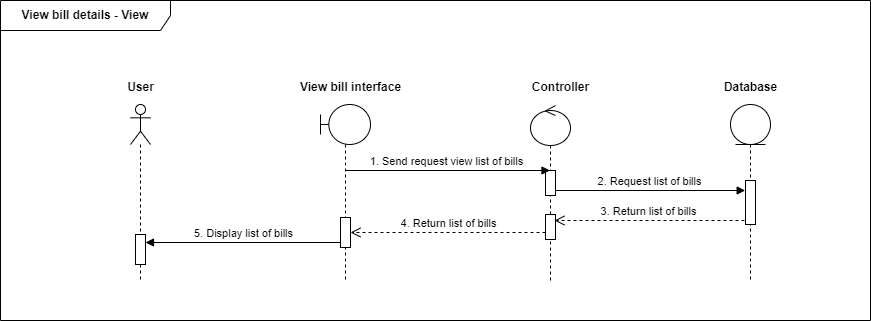

The diagram above was exported from draw.io. Its source (the exported page's mxGraphModel, read from the mxfile embedded in the PNG):
<mxGraphModel dx="1744" dy="873" grid="1" gridSize="10" guides="1" tooltips="1" connect="1" arrows="1" fold="1" page="1" pageScale="1" pageWidth="850" pageHeight="1100" math="0" shadow="0">
  <root>
    <mxCell id="0" />
    <mxCell id="1" parent="0" />
    <mxCell id="2" value="&lt;span style=&quot;font-weight: 700; text-wrap: nowrap;&quot;&gt;View bill details -&amp;nbsp;&lt;/span&gt;&lt;span style=&quot;text-wrap: nowrap;&quot;&gt;&lt;b&gt;View&lt;/b&gt;&lt;/span&gt;" style="shape=umlFrame;whiteSpace=wrap;html=1;pointerEvents=0;width=170;height=30;" vertex="1" parent="1">
      <mxGeometry x="3650" y="5000" width="870" height="320" as="geometry" />
    </mxCell>
    <mxCell id="3" value="" style="shape=umlLifeline;perimeter=lifelinePerimeter;whiteSpace=wrap;html=1;container=1;dropTarget=0;collapsible=0;recursiveResize=0;outlineConnect=0;portConstraint=eastwest;newEdgeStyle={&quot;curved&quot;:0,&quot;rounded&quot;:0};participant=umlActor;" vertex="1" parent="1">
      <mxGeometry x="3780" y="5104" width="20" height="176" as="geometry" />
    </mxCell>
    <mxCell id="4" value="" style="html=1;points=[[0,0,0,0,5],[0,1,0,0,-5],[1,0,0,0,5],[1,1,0,0,-5]];perimeter=orthogonalPerimeter;outlineConnect=0;targetShapes=umlLifeline;portConstraint=eastwest;newEdgeStyle={&quot;curved&quot;:0,&quot;rounded&quot;:0};" vertex="1" parent="3">
      <mxGeometry x="5" y="130" width="10" height="30" as="geometry" />
    </mxCell>
    <mxCell id="5" value="" style="shape=umlLifeline;perimeter=lifelinePerimeter;whiteSpace=wrap;html=1;container=1;dropTarget=0;collapsible=0;recursiveResize=0;outlineConnect=0;portConstraint=eastwest;newEdgeStyle={&quot;curved&quot;:0,&quot;rounded&quot;:0};participant=umlBoundary;" vertex="1" parent="1">
      <mxGeometry x="3970" y="5104" width="50" height="176" as="geometry" />
    </mxCell>
    <mxCell id="6" value="" style="html=1;points=[[0,0,0,0,5],[0,1,0,0,-5],[1,0,0,0,5],[1,1,0,0,-5]];perimeter=orthogonalPerimeter;outlineConnect=0;targetShapes=umlLifeline;portConstraint=eastwest;newEdgeStyle={&quot;curved&quot;:0,&quot;rounded&quot;:0};" vertex="1" parent="5">
      <mxGeometry x="20" y="113" width="10" height="30" as="geometry" />
    </mxCell>
    <mxCell id="7" value="" style="shape=umlLifeline;perimeter=lifelinePerimeter;whiteSpace=wrap;html=1;container=1;dropTarget=0;collapsible=0;recursiveResize=0;outlineConnect=0;portConstraint=eastwest;newEdgeStyle={&quot;curved&quot;:0,&quot;rounded&quot;:0};participant=umlEntity;" vertex="1" parent="1">
      <mxGeometry x="4380" y="5104" width="40" height="176" as="geometry" />
    </mxCell>
    <mxCell id="8" value="" style="html=1;points=[[0,0,0,0,5],[0,1,0,0,-5],[1,0,0,0,5],[1,1,0,0,-5]];perimeter=orthogonalPerimeter;outlineConnect=0;targetShapes=umlLifeline;portConstraint=eastwest;newEdgeStyle={&quot;curved&quot;:0,&quot;rounded&quot;:0};" vertex="1" parent="7">
      <mxGeometry x="15" y="76" width="10" height="44" as="geometry" />
    </mxCell>
    <mxCell id="9" value="" style="shape=umlLifeline;perimeter=lifelinePerimeter;whiteSpace=wrap;html=1;container=1;dropTarget=0;collapsible=0;recursiveResize=0;outlineConnect=0;portConstraint=eastwest;newEdgeStyle={&quot;curved&quot;:0,&quot;rounded&quot;:0};participant=umlControl;" vertex="1" parent="1">
      <mxGeometry x="4180" y="5105" width="40" height="175" as="geometry" />
    </mxCell>
    <mxCell id="10" value="" style="html=1;points=[[0,0,0,0,5],[0,1,0,0,-5],[1,0,0,0,5],[1,1,0,0,-5]];perimeter=orthogonalPerimeter;outlineConnect=0;targetShapes=umlLifeline;portConstraint=eastwest;newEdgeStyle={&quot;curved&quot;:0,&quot;rounded&quot;:0};" vertex="1" parent="9">
      <mxGeometry x="15" y="65" width="10" height="25" as="geometry" />
    </mxCell>
    <mxCell id="11" value="" style="html=1;points=[[0,0,0,0,5],[0,1,0,0,-5],[1,0,0,0,5],[1,1,0,0,-5]];perimeter=orthogonalPerimeter;outlineConnect=0;targetShapes=umlLifeline;portConstraint=eastwest;newEdgeStyle={&quot;curved&quot;:0,&quot;rounded&quot;:0};" vertex="1" parent="9">
      <mxGeometry x="15" y="109" width="10" height="25" as="geometry" />
    </mxCell>
    <mxCell id="12" value="Database" style="text;align=center;fontStyle=1;verticalAlign=middle;spacingLeft=3;spacingRight=3;strokeColor=none;rotatable=0;points=[[0,0.5],[1,0.5]];portConstraint=eastwest;html=1;" vertex="1" parent="1">
      <mxGeometry x="4360" y="5074" width="80" height="26" as="geometry" />
    </mxCell>
    <mxCell id="13" value="Contr&lt;span style=&quot;color: rgba(0, 0, 0, 0); font-family: monospace; font-size: 0px; font-weight: 400; text-align: start;&quot;&gt;%3CmxGraphModel%3E%3Croot%3E%3CmxCell%20id%3D%220%22%2F%3E%3CmxCell%20id%3D%221%22%20parent%3D%220%22%2F%3E%3CmxCell%20id%3D%222%22%20value%3D%22Database%22%20style%3D%22text%3Balign%3Dcenter%3BfontStyle%3D1%3BverticalAlign%3Dmiddle%3BspacingLeft%3D3%3BspacingRight%3D3%3BstrokeColor%3Dnone%3Brotatable%3D0%3Bpoints%3D%5B%5B0%2C0.5%5D%2C%5B1%2C0.5%5D%5D%3BportConstraint%3Deastwest%3Bhtml%3D1%3B%22%20vertex%3D%221%22%20parent%3D%221%22%3E%3CmxGeometry%20x%3D%22760%22%20y%3D%2290%22%20width%3D%2280%22%20height%3D%2226%22%20as%3D%22geometry%22%2F%3E%3C%2FmxCell%3E%3C%2Froot%3E%3C%2FmxGraphModel%3E&lt;/span&gt;oller" style="text;align=center;fontStyle=1;verticalAlign=middle;spacingLeft=3;spacingRight=3;strokeColor=none;rotatable=0;points=[[0,0.5],[1,0.5]];portConstraint=eastwest;html=1;" vertex="1" parent="1">
      <mxGeometry x="4170" y="5074" width="80" height="26" as="geometry" />
    </mxCell>
    <mxCell id="14" value="User" style="text;align=center;fontStyle=1;verticalAlign=middle;spacingLeft=3;spacingRight=3;strokeColor=none;rotatable=0;points=[[0,0.5],[1,0.5]];portConstraint=eastwest;html=1;" vertex="1" parent="1">
      <mxGeometry x="3750" y="5074" width="80" height="26" as="geometry" />
    </mxCell>
    <mxCell id="15" value="View bill interface" style="text;align=center;fontStyle=1;verticalAlign=middle;spacingLeft=3;spacingRight=3;strokeColor=none;rotatable=0;points=[[0,0.5],[1,0.5]];portConstraint=eastwest;html=1;" vertex="1" parent="1">
      <mxGeometry x="3960" y="5074" width="80" height="26" as="geometry" />
    </mxCell>
    <mxCell id="16" value="5. Display list of bills" style="html=1;verticalAlign=bottom;endArrow=block;curved=0;rounded=0;exitX=0;exitY=1;exitDx=0;exitDy=-5;exitPerimeter=0;" edge="1" source="6" parent="1">
      <mxGeometry x="-0.002" width="80" relative="1" as="geometry">
        <mxPoint x="3960" y="5297" as="sourcePoint" />
        <mxPoint x="3795" y="5242" as="targetPoint" />
        <mxPoint as="offset" />
      </mxGeometry>
    </mxCell>
    <mxCell id="17" value="1. Send request view list of bills" style="html=1;verticalAlign=bottom;endArrow=block;curved=0;rounded=0;endFill=1;" edge="1" parent="1">
      <mxGeometry x="-0.002" width="80" relative="1" as="geometry">
        <mxPoint x="3994.8333333333335" y="5170" as="sourcePoint" />
        <mxPoint x="4199.5" y="5170" as="targetPoint" />
        <mxPoint as="offset" />
      </mxGeometry>
    </mxCell>
    <mxCell id="18" value="2. Request list of bills" style="html=1;verticalAlign=bottom;endArrow=block;curved=0;rounded=0;endFill=1;" edge="1" source="10" parent="1">
      <mxGeometry x="-0.0034" width="80" relative="1" as="geometry">
        <mxPoint x="4210" y="5190" as="sourcePoint" />
        <mxPoint x="4394.67" y="5190" as="targetPoint" />
        <mxPoint as="offset" />
      </mxGeometry>
    </mxCell>
    <mxCell id="19" value="3. Return list of bills" style="html=1;verticalAlign=bottom;endArrow=open;dashed=1;endSize=8;curved=0;rounded=0;" edge="1" parent="1">
      <mxGeometry relative="1" as="geometry">
        <mxPoint x="4394" y="5220" as="sourcePoint" />
        <mxPoint x="4204" y="5220" as="targetPoint" />
        <mxPoint as="offset" />
      </mxGeometry>
    </mxCell>
    <mxCell id="20" value="4. Return list of bills" style="html=1;verticalAlign=bottom;endArrow=open;dashed=1;endSize=8;curved=0;rounded=0;" edge="1" target="6" parent="1">
      <mxGeometry relative="1" as="geometry">
        <mxPoint x="4195" y="5232" as="sourcePoint" />
        <mxPoint x="4005" y="5232" as="targetPoint" />
        <mxPoint as="offset" />
      </mxGeometry>
    </mxCell>
  </root>
</mxGraphModel>